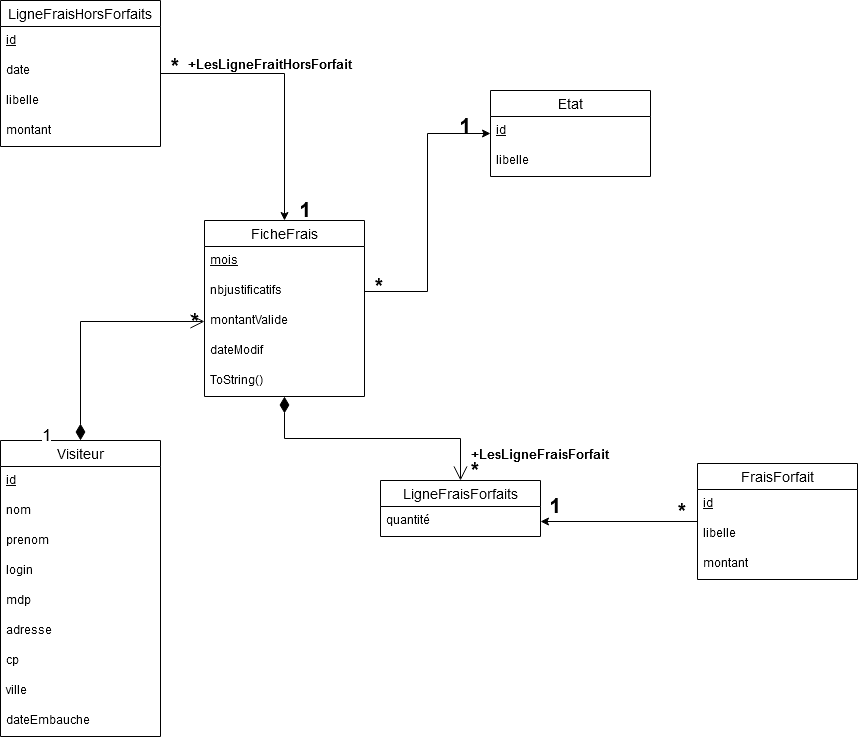

The diagram above was exported from draw.io. Its source (the exported page's mxGraphModel, read from the mxfile embedded in the PNG):
<mxGraphModel dx="1182" dy="1915" grid="1" gridSize="10" guides="1" tooltips="1" connect="1" arrows="1" fold="1" page="1" pageScale="1" pageWidth="827" pageHeight="1169" math="0" shadow="0">
  <root>
    <mxCell id="0" />
    <mxCell id="1" parent="0" />
    <mxCell id="OpckQGJ3KXoBFmgAuPcs-1" value="Visiteur" style="swimlane;fontStyle=0;childLayout=stackLayout;horizontal=1;startSize=26;horizontalStack=0;resizeParent=1;resizeParentMax=0;resizeLast=0;collapsible=1;marginBottom=0;align=center;fontSize=14;" vertex="1" parent="1">
      <mxGeometry x="130" y="390" width="160" height="296" as="geometry" />
    </mxCell>
    <mxCell id="OpckQGJ3KXoBFmgAuPcs-5" value="id" style="text;strokeColor=none;fillColor=none;spacingLeft=4;spacingRight=4;overflow=hidden;rotatable=0;points=[[0,0.5],[1,0.5]];portConstraint=eastwest;fontSize=12;fontStyle=4" vertex="1" parent="OpckQGJ3KXoBFmgAuPcs-1">
      <mxGeometry y="26" width="160" height="30" as="geometry" />
    </mxCell>
    <mxCell id="OpckQGJ3KXoBFmgAuPcs-2" value="nom" style="text;strokeColor=none;fillColor=none;spacingLeft=4;spacingRight=4;overflow=hidden;rotatable=0;points=[[0,0.5],[1,0.5]];portConstraint=eastwest;fontSize=12;" vertex="1" parent="OpckQGJ3KXoBFmgAuPcs-1">
      <mxGeometry y="56" width="160" height="30" as="geometry" />
    </mxCell>
    <mxCell id="OpckQGJ3KXoBFmgAuPcs-3" value="prenom" style="text;strokeColor=none;fillColor=none;spacingLeft=4;spacingRight=4;overflow=hidden;rotatable=0;points=[[0,0.5],[1,0.5]];portConstraint=eastwest;fontSize=12;" vertex="1" parent="OpckQGJ3KXoBFmgAuPcs-1">
      <mxGeometry y="86" width="160" height="30" as="geometry" />
    </mxCell>
    <mxCell id="OpckQGJ3KXoBFmgAuPcs-4" value="login" style="text;strokeColor=none;fillColor=none;spacingLeft=4;spacingRight=4;overflow=hidden;rotatable=0;points=[[0,0.5],[1,0.5]];portConstraint=eastwest;fontSize=12;" vertex="1" parent="OpckQGJ3KXoBFmgAuPcs-1">
      <mxGeometry y="116" width="160" height="30" as="geometry" />
    </mxCell>
    <mxCell id="OpckQGJ3KXoBFmgAuPcs-6" value="mdp" style="text;strokeColor=none;fillColor=none;spacingLeft=4;spacingRight=4;overflow=hidden;rotatable=0;points=[[0,0.5],[1,0.5]];portConstraint=eastwest;fontSize=12;" vertex="1" parent="OpckQGJ3KXoBFmgAuPcs-1">
      <mxGeometry y="146" width="160" height="30" as="geometry" />
    </mxCell>
    <mxCell id="OpckQGJ3KXoBFmgAuPcs-7" value="adresse" style="text;strokeColor=none;fillColor=none;spacingLeft=4;spacingRight=4;overflow=hidden;rotatable=0;points=[[0,0.5],[1,0.5]];portConstraint=eastwest;fontSize=12;" vertex="1" parent="OpckQGJ3KXoBFmgAuPcs-1">
      <mxGeometry y="176" width="160" height="30" as="geometry" />
    </mxCell>
    <mxCell id="OpckQGJ3KXoBFmgAuPcs-8" value="cp" style="text;strokeColor=none;fillColor=none;spacingLeft=4;spacingRight=4;overflow=hidden;rotatable=0;points=[[0,0.5],[1,0.5]];portConstraint=eastwest;fontSize=12;" vertex="1" parent="OpckQGJ3KXoBFmgAuPcs-1">
      <mxGeometry y="206" width="160" height="30" as="geometry" />
    </mxCell>
    <mxCell id="OpckQGJ3KXoBFmgAuPcs-9" value="ville" style="text;strokeColor=none;fillColor=none;spacingLeft=4;spacingRight=4;overflow=hidden;rotatable=0;points=[[0,0.5],[1,0.5]];portConstraint=eastwest;fontSize=12;" vertex="1" parent="OpckQGJ3KXoBFmgAuPcs-1">
      <mxGeometry y="236" width="160" height="30" as="geometry" />
    </mxCell>
    <mxCell id="OpckQGJ3KXoBFmgAuPcs-10" value="dateEmbauche" style="text;strokeColor=none;fillColor=none;spacingLeft=4;spacingRight=4;overflow=hidden;rotatable=0;points=[[0,0.5],[1,0.5]];portConstraint=eastwest;fontSize=12;" vertex="1" parent="OpckQGJ3KXoBFmgAuPcs-1">
      <mxGeometry y="266" width="160" height="30" as="geometry" />
    </mxCell>
    <mxCell id="OpckQGJ3KXoBFmgAuPcs-11" value="FicheFrais" style="swimlane;fontStyle=0;childLayout=stackLayout;horizontal=1;startSize=26;horizontalStack=0;resizeParent=1;resizeParentMax=0;resizeLast=0;collapsible=1;marginBottom=0;align=center;fontSize=14;" vertex="1" parent="1">
      <mxGeometry x="334" y="170" width="160" height="176" as="geometry" />
    </mxCell>
    <mxCell id="OpckQGJ3KXoBFmgAuPcs-12" value="mois" style="text;strokeColor=none;fillColor=none;spacingLeft=4;spacingRight=4;overflow=hidden;rotatable=0;points=[[0,0.5],[1,0.5]];portConstraint=eastwest;fontSize=12;fontStyle=4" vertex="1" parent="OpckQGJ3KXoBFmgAuPcs-11">
      <mxGeometry y="26" width="160" height="30" as="geometry" />
    </mxCell>
    <mxCell id="OpckQGJ3KXoBFmgAuPcs-13" value="nbjustificatifs" style="text;strokeColor=none;fillColor=none;spacingLeft=4;spacingRight=4;overflow=hidden;rotatable=0;points=[[0,0.5],[1,0.5]];portConstraint=eastwest;fontSize=12;" vertex="1" parent="OpckQGJ3KXoBFmgAuPcs-11">
      <mxGeometry y="56" width="160" height="30" as="geometry" />
    </mxCell>
    <mxCell id="OpckQGJ3KXoBFmgAuPcs-14" value="montantValide" style="text;strokeColor=none;fillColor=none;spacingLeft=4;spacingRight=4;overflow=hidden;rotatable=0;points=[[0,0.5],[1,0.5]];portConstraint=eastwest;fontSize=12;" vertex="1" parent="OpckQGJ3KXoBFmgAuPcs-11">
      <mxGeometry y="86" width="160" height="30" as="geometry" />
    </mxCell>
    <mxCell id="OpckQGJ3KXoBFmgAuPcs-15" value="dateModif" style="text;strokeColor=none;fillColor=none;spacingLeft=4;spacingRight=4;overflow=hidden;rotatable=0;points=[[0,0.5],[1,0.5]];portConstraint=eastwest;fontSize=12;" vertex="1" parent="OpckQGJ3KXoBFmgAuPcs-11">
      <mxGeometry y="116" width="160" height="30" as="geometry" />
    </mxCell>
    <mxCell id="OpckQGJ3KXoBFmgAuPcs-16" value="ToString()" style="text;strokeColor=none;fillColor=none;spacingLeft=4;spacingRight=4;overflow=hidden;rotatable=0;points=[[0,0.5],[1,0.5]];portConstraint=eastwest;fontSize=12;" vertex="1" parent="OpckQGJ3KXoBFmgAuPcs-11">
      <mxGeometry y="146" width="160" height="30" as="geometry" />
    </mxCell>
    <mxCell id="OpckQGJ3KXoBFmgAuPcs-28" value="1" style="text;align=center;fontStyle=1;verticalAlign=middle;spacingLeft=3;spacingRight=3;strokeColor=none;rotatable=0;points=[[0,0.5],[1,0.5]];portConstraint=eastwest;fontSize=21;" vertex="1" parent="1">
      <mxGeometry x="580" y="60" width="30" height="26" as="geometry" />
    </mxCell>
    <mxCell id="OpckQGJ3KXoBFmgAuPcs-29" value="1" style="endArrow=open;html=1;endSize=12;startArrow=diamondThin;startSize=14;startFill=1;edgeStyle=orthogonalEdgeStyle;align=left;verticalAlign=bottom;rounded=0;fontSize=17;entryX=0;entryY=0.5;entryDx=0;entryDy=0;exitX=0.5;exitY=0;exitDx=0;exitDy=0;" edge="1" parent="1" source="OpckQGJ3KXoBFmgAuPcs-1" target="OpckQGJ3KXoBFmgAuPcs-14">
      <mxGeometry x="-0.9301" y="20" relative="1" as="geometry">
        <mxPoint x="160" y="400" as="sourcePoint" />
        <mxPoint x="370" y="430" as="targetPoint" />
        <mxPoint x="-20" y="16" as="offset" />
      </mxGeometry>
    </mxCell>
    <mxCell id="OpckQGJ3KXoBFmgAuPcs-30" value="Etat" style="swimlane;fontStyle=0;childLayout=stackLayout;horizontal=1;startSize=26;horizontalStack=0;resizeParent=1;resizeParentMax=0;resizeLast=0;collapsible=1;marginBottom=0;align=center;fontSize=14;" vertex="1" parent="1">
      <mxGeometry x="620" y="40" width="160" height="86" as="geometry" />
    </mxCell>
    <mxCell id="OpckQGJ3KXoBFmgAuPcs-31" value="id" style="text;strokeColor=none;fillColor=none;spacingLeft=4;spacingRight=4;overflow=hidden;rotatable=0;points=[[0,0.5],[1,0.5]];portConstraint=eastwest;fontSize=12;fontStyle=4" vertex="1" parent="OpckQGJ3KXoBFmgAuPcs-30">
      <mxGeometry y="26" width="160" height="30" as="geometry" />
    </mxCell>
    <mxCell id="OpckQGJ3KXoBFmgAuPcs-32" value="libelle" style="text;strokeColor=none;fillColor=none;spacingLeft=4;spacingRight=4;overflow=hidden;rotatable=0;points=[[0,0.5],[1,0.5]];portConstraint=eastwest;fontSize=12;" vertex="1" parent="OpckQGJ3KXoBFmgAuPcs-30">
      <mxGeometry y="56" width="160" height="30" as="geometry" />
    </mxCell>
    <mxCell id="OpckQGJ3KXoBFmgAuPcs-40" style="edgeStyle=orthogonalEdgeStyle;rounded=0;orthogonalLoop=1;jettySize=auto;html=1;entryX=0;entryY=0.5;entryDx=0;entryDy=0;fontSize=17;" edge="1" parent="1" source="OpckQGJ3KXoBFmgAuPcs-13" target="OpckQGJ3KXoBFmgAuPcs-30">
      <mxGeometry relative="1" as="geometry" />
    </mxCell>
    <mxCell id="OpckQGJ3KXoBFmgAuPcs-41" value="*" style="text;align=center;fontStyle=1;verticalAlign=middle;spacingLeft=3;spacingRight=3;strokeColor=none;rotatable=0;points=[[0,0.5],[1,0.5]];portConstraint=eastwest;fontSize=21;" vertex="1" parent="1">
      <mxGeometry x="310" y="255" width="30" height="26" as="geometry" />
    </mxCell>
    <mxCell id="OpckQGJ3KXoBFmgAuPcs-42" value="*" style="text;align=center;fontStyle=1;verticalAlign=middle;spacingLeft=3;spacingRight=3;strokeColor=none;rotatable=0;points=[[0,0.5],[1,0.5]];portConstraint=eastwest;fontSize=21;" vertex="1" parent="1">
      <mxGeometry x="494" y="220" width="30" height="26" as="geometry" />
    </mxCell>
    <mxCell id="OpckQGJ3KXoBFmgAuPcs-49" style="edgeStyle=orthogonalEdgeStyle;rounded=0;orthogonalLoop=1;jettySize=auto;html=1;fontSize=17;" edge="1" parent="1" source="OpckQGJ3KXoBFmgAuPcs-43" target="OpckQGJ3KXoBFmgAuPcs-11">
      <mxGeometry relative="1" as="geometry" />
    </mxCell>
    <mxCell id="OpckQGJ3KXoBFmgAuPcs-43" value="LigneFraisHorsForfaits" style="swimlane;fontStyle=0;childLayout=stackLayout;horizontal=1;startSize=26;horizontalStack=0;resizeParent=1;resizeParentMax=0;resizeLast=0;collapsible=1;marginBottom=0;align=center;fontSize=14;" vertex="1" parent="1">
      <mxGeometry x="130" y="-50" width="160" height="146" as="geometry" />
    </mxCell>
    <mxCell id="OpckQGJ3KXoBFmgAuPcs-44" value="id" style="text;strokeColor=none;fillColor=none;spacingLeft=4;spacingRight=4;overflow=hidden;rotatable=0;points=[[0,0.5],[1,0.5]];portConstraint=eastwest;fontSize=12;fontStyle=4" vertex="1" parent="OpckQGJ3KXoBFmgAuPcs-43">
      <mxGeometry y="26" width="160" height="30" as="geometry" />
    </mxCell>
    <mxCell id="OpckQGJ3KXoBFmgAuPcs-45" value="date" style="text;strokeColor=none;fillColor=none;spacingLeft=4;spacingRight=4;overflow=hidden;rotatable=0;points=[[0,0.5],[1,0.5]];portConstraint=eastwest;fontSize=12;" vertex="1" parent="OpckQGJ3KXoBFmgAuPcs-43">
      <mxGeometry y="56" width="160" height="30" as="geometry" />
    </mxCell>
    <mxCell id="OpckQGJ3KXoBFmgAuPcs-46" value="libelle" style="text;strokeColor=none;fillColor=none;spacingLeft=4;spacingRight=4;overflow=hidden;rotatable=0;points=[[0,0.5],[1,0.5]];portConstraint=eastwest;fontSize=12;" vertex="1" parent="OpckQGJ3KXoBFmgAuPcs-43">
      <mxGeometry y="86" width="160" height="30" as="geometry" />
    </mxCell>
    <mxCell id="OpckQGJ3KXoBFmgAuPcs-47" value="montant" style="text;strokeColor=none;fillColor=none;spacingLeft=4;spacingRight=4;overflow=hidden;rotatable=0;points=[[0,0.5],[1,0.5]];portConstraint=eastwest;fontSize=12;" vertex="1" parent="OpckQGJ3KXoBFmgAuPcs-43">
      <mxGeometry y="116" width="160" height="30" as="geometry" />
    </mxCell>
    <mxCell id="OpckQGJ3KXoBFmgAuPcs-50" value="1" style="text;align=center;fontStyle=1;verticalAlign=middle;spacingLeft=3;spacingRight=3;strokeColor=none;rotatable=0;points=[[0,0.5],[1,0.5]];portConstraint=eastwest;fontSize=21;" vertex="1" parent="1">
      <mxGeometry x="420" y="144" width="30" height="26" as="geometry" />
    </mxCell>
    <mxCell id="OpckQGJ3KXoBFmgAuPcs-51" value="*" style="text;align=center;fontStyle=1;verticalAlign=middle;spacingLeft=3;spacingRight=3;strokeColor=none;rotatable=0;points=[[0,0.5],[1,0.5]];portConstraint=eastwest;fontSize=21;" vertex="1" parent="1">
      <mxGeometry x="290" width="30" height="26" as="geometry" />
    </mxCell>
    <mxCell id="OpckQGJ3KXoBFmgAuPcs-53" value="LigneFraisForfaits" style="swimlane;fontStyle=0;childLayout=stackLayout;horizontal=1;startSize=26;horizontalStack=0;resizeParent=1;resizeParentMax=0;resizeLast=0;collapsible=1;marginBottom=0;align=center;fontSize=14;" vertex="1" parent="1">
      <mxGeometry x="510" y="430" width="160" height="56" as="geometry" />
    </mxCell>
    <mxCell id="OpckQGJ3KXoBFmgAuPcs-55" value="quantité" style="text;strokeColor=none;fillColor=none;spacingLeft=4;spacingRight=4;overflow=hidden;rotatable=0;points=[[0,0.5],[1,0.5]];portConstraint=eastwest;fontSize=12;" vertex="1" parent="OpckQGJ3KXoBFmgAuPcs-53">
      <mxGeometry y="26" width="160" height="30" as="geometry" />
    </mxCell>
    <mxCell id="OpckQGJ3KXoBFmgAuPcs-59" value="" style="endArrow=open;html=1;endSize=12;startArrow=diamondThin;startSize=14;startFill=1;edgeStyle=orthogonalEdgeStyle;align=left;verticalAlign=bottom;rounded=0;fontSize=17;exitX=0.5;exitY=1;exitDx=0;exitDy=0;entryX=0.5;entryY=0;entryDx=0;entryDy=0;" edge="1" parent="1" source="OpckQGJ3KXoBFmgAuPcs-11" target="OpckQGJ3KXoBFmgAuPcs-53">
      <mxGeometry x="0.3692" y="42" relative="1" as="geometry">
        <mxPoint x="570" y="350" as="sourcePoint" />
        <mxPoint x="730" y="350" as="targetPoint" />
        <mxPoint as="offset" />
      </mxGeometry>
    </mxCell>
    <mxCell id="OpckQGJ3KXoBFmgAuPcs-60" value="*" style="text;align=center;fontStyle=1;verticalAlign=middle;spacingLeft=3;spacingRight=3;strokeColor=none;rotatable=0;points=[[0,0.5],[1,0.5]];portConstraint=eastwest;fontSize=21;" vertex="1" parent="1">
      <mxGeometry x="590" y="404" width="30" height="26" as="geometry" />
    </mxCell>
    <mxCell id="OpckQGJ3KXoBFmgAuPcs-67" style="edgeStyle=orthogonalEdgeStyle;rounded=0;orthogonalLoop=1;jettySize=auto;html=1;entryX=1;entryY=0.5;entryDx=0;entryDy=0;fontSize=17;" edge="1" parent="1" source="OpckQGJ3KXoBFmgAuPcs-61" target="OpckQGJ3KXoBFmgAuPcs-55">
      <mxGeometry relative="1" as="geometry" />
    </mxCell>
    <mxCell id="OpckQGJ3KXoBFmgAuPcs-61" value="FraisForfait" style="swimlane;fontStyle=0;childLayout=stackLayout;horizontal=1;startSize=26;horizontalStack=0;resizeParent=1;resizeParentMax=0;resizeLast=0;collapsible=1;marginBottom=0;align=center;fontSize=14;" vertex="1" parent="1">
      <mxGeometry x="827" y="413" width="160" height="116" as="geometry" />
    </mxCell>
    <mxCell id="OpckQGJ3KXoBFmgAuPcs-62" value="id" style="text;strokeColor=none;fillColor=none;spacingLeft=4;spacingRight=4;overflow=hidden;rotatable=0;points=[[0,0.5],[1,0.5]];portConstraint=eastwest;fontSize=12;fontStyle=4" vertex="1" parent="OpckQGJ3KXoBFmgAuPcs-61">
      <mxGeometry y="26" width="160" height="30" as="geometry" />
    </mxCell>
    <mxCell id="OpckQGJ3KXoBFmgAuPcs-63" value="libelle" style="text;strokeColor=none;fillColor=none;spacingLeft=4;spacingRight=4;overflow=hidden;rotatable=0;points=[[0,0.5],[1,0.5]];portConstraint=eastwest;fontSize=12;" vertex="1" parent="OpckQGJ3KXoBFmgAuPcs-61">
      <mxGeometry y="56" width="160" height="30" as="geometry" />
    </mxCell>
    <mxCell id="OpckQGJ3KXoBFmgAuPcs-64" value="montant" style="text;strokeColor=none;fillColor=none;spacingLeft=4;spacingRight=4;overflow=hidden;rotatable=0;points=[[0,0.5],[1,0.5]];portConstraint=eastwest;fontSize=12;" vertex="1" parent="OpckQGJ3KXoBFmgAuPcs-61">
      <mxGeometry y="86" width="160" height="30" as="geometry" />
    </mxCell>
    <mxCell id="OpckQGJ3KXoBFmgAuPcs-68" value="1" style="text;align=center;fontStyle=1;verticalAlign=middle;spacingLeft=3;spacingRight=3;strokeColor=none;rotatable=0;points=[[0,0.5],[1,0.5]];portConstraint=eastwest;fontSize=21;" vertex="1" parent="1">
      <mxGeometry x="670" y="440" width="30" height="26" as="geometry" />
    </mxCell>
    <mxCell id="OpckQGJ3KXoBFmgAuPcs-69" value="*" style="text;align=center;fontStyle=1;verticalAlign=middle;spacingLeft=3;spacingRight=3;strokeColor=none;rotatable=0;points=[[0,0.5],[1,0.5]];portConstraint=eastwest;fontSize=21;" vertex="1" parent="1">
      <mxGeometry x="797" y="445" width="30" height="26" as="geometry" />
    </mxCell>
    <mxCell id="OpckQGJ3KXoBFmgAuPcs-71" value="+LesLigneFraitHorsForfait" style="text;align=center;fontStyle=1;verticalAlign=middle;spacingLeft=3;spacingRight=3;strokeColor=none;rotatable=0;points=[[0,0.5],[1,0.5]];portConstraint=eastwest;fontSize=13;" vertex="1" parent="1">
      <mxGeometry x="310" width="180" height="26" as="geometry" />
    </mxCell>
    <mxCell id="OpckQGJ3KXoBFmgAuPcs-72" value="+LesLigneFraisForfait" style="text;align=center;fontStyle=1;verticalAlign=middle;spacingLeft=3;spacingRight=3;strokeColor=none;rotatable=0;points=[[0,0.5],[1,0.5]];portConstraint=eastwest;fontSize=13;" vertex="1" parent="1">
      <mxGeometry x="580" y="390" width="180" height="26" as="geometry" />
    </mxCell>
  </root>
</mxGraphModel>